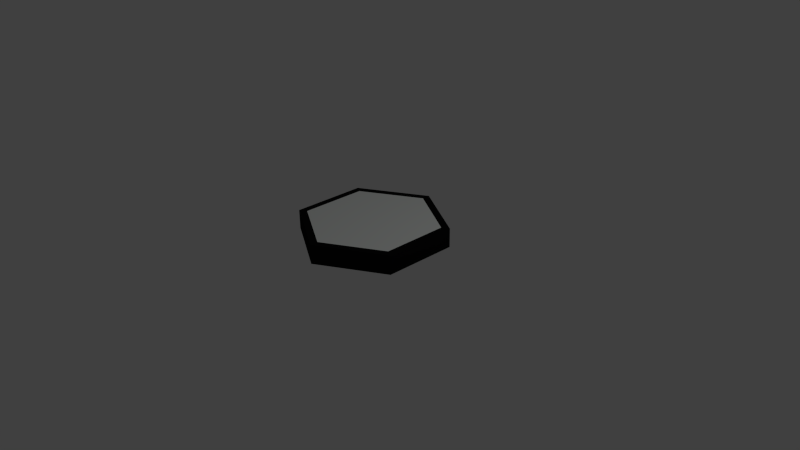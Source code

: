 # Source: hex.blend  (saved by Blender 2.70.0; exported with 4.5.12 LTS)
import bpy
from mathutils import Matrix  # noqa: F401  (used for matrix-valued properties, if any)

bpy.ops.wm.read_factory_settings(use_empty=True)
scene = bpy.context.scene
scene.name = 'Scene'

# ---- collections
col_collection_1 = bpy.data.collections.new('Collection 1'); scene.collection.children.link(col_collection_1)

# ---- materials (node trees are filled in below, after node groups)
mat_tile = bpy.data.materials.new('tile')
mat_tile.alpha_threshold = 0.0
mat_tile.use_transparent_shadow = False
mat_tile.diffuse_color = (0.9623, 1.0, 0.9717, 1.0)
mat_tile.roughness = 0.5
mat_tile.line_color = (0.0, 0.0, 0.0, 1.0)
mat_border = bpy.data.materials.new('border')
mat_border.alpha_threshold = 0.0
mat_border.use_transparent_shadow = False
mat_border.diffuse_color = (0.005605, 0.005605, 0.005605, 1.0)
mat_border.roughness = 0.5
mat_border.line_color = (0.0, 0.0, 0.0, 1.0)

# ---- material node trees

# ---- world
world_world = bpy.data.worlds.new('World'); scene.world = world_world
world_world.color = (0.05088, 0.05088, 0.05088)
world_world.use_sun_shadow = False
world_world.sun_shadow_jitter_overblur = 0.0
world_world.cycles.sampling_method = 'MANUAL'
world_world.cycles.sample_map_resolution = 256

# ---- cameras
cam_camera = bpy.data.cameras.new('Camera')
cam_camera.clip_end = 100.0
cam_camera.lens = 35.0
cam_camera.sensor_width = 32.0
cam_camera.sensor_height = 18.0
cam_camera.ortho_scale = 7.314
cam_camera.dof.focus_distance = 0.0
cam_camera.dof.aperture_fstop = 128.0

# ---- lights
light_lamp = bpy.data.lights.new('Lamp', 'POINT')
light_lamp.transmission_factor = 0.0
light_lamp.cutoff_distance = 30.0
light_lamp.energy = 100.0
light_lamp.shadow_buffer_clip_start = 1.001
light_lamp.shadow_soft_size = 0.1
light_lamp.shadow_maximum_resolution = 0.006
light_lamp.use_absolute_resolution = True
light_lamp.cycles.use_multiple_importance_sampling = False

# ---- meshes
me_cylinder = bpy.data.meshes.new('Cylinder')
me_cylinder.from_pydata([(0.0, 1.0, 0.2441), (0.0, 1.0, 0.5), (0.866, 0.5, 0.2441), (0.866, 0.5, 0.5), (0.866, -0.5, 0.2441), (0.866, -0.5, 0.5), (-8.742e-08, -1.0, 0.2441), (-8.742e-08, -1.0, 0.5), (-0.866, -0.5, 0.2441), (-0.866, -0.5, 0.5), (-0.866, 0.5, 0.2441), (-0.866, 0.5, 0.5), (-2.207e-09, 0.8889, 0.5), (0.7698, 0.4444, 0.5), (0.7698, -0.4444, 0.5), (-7.992e-08, -0.8889, 0.5), (-0.7698, -0.4444, 0.5), (-0.7698, 0.4444, 0.5)], [], [(0, 1, 3, 2), (2, 3, 5, 4), (4, 5, 7, 6), (6, 7, 9, 8), (1, 11, 17, 12), (10, 11, 1, 0), (8, 9, 11, 10), (0, 2, 4, 6, 8, 10), (13, 12, 17, 16, 15, 14), (11, 9, 16, 17), (9, 7, 15, 16), (7, 5, 14, 15), (5, 3, 13, 14), (3, 1, 12, 13)])
me_cylinder.polygons.foreach_set('material_index', [1, 1, 1, 1, 1, 1, 1, 1, 0, 1, 1, 1, 1, 1])
_uv = me_cylinder.uv_layers.new(name='UVMap')
_uv.uv.foreach_set('vector', [0.749, 0.126, 0.626, 0.126, 0.626, 0.374, 0.749, 0.374, 0.749, 0.499, 0.749, 0.376, 0.501, 0.376, 0.501, 0.499, 0.874, 0.501, 0.751, 0.501, 0.751, 0.749, 0.874, 0.749, 0.749, 0.624, 0.749, 0.501, 0.501, 0.501, 0.501, 0.624, 0.874, 0.374, 0.874, 0.126, 0.751, 0.126, 0.751, 0.374, 0.749, 0.124, 0.749, 0.001001, 0.501, 0.001001, 0.501, 0.124, 0.624, 0.126, 0.501, 0.126, 0.501, 0.374, 0.624, 0.374, 0.001001, 0.1255, 0.25, 0.001001, 0.499, 0.1255, 0.499, 0.3745, 0.25, 0.499, 0.001001, 0.3745, 0.499, 0.8745, 0.25, 0.999, 0.001001, 0.8745, 0.001001, 0.6255, 0.25, 0.501, 0.499, 0.6255, 0.501, 0.749, 0.749, 0.749, 0.749, 0.626, 0.501, 0.626, 0.624, 0.999, 0.624, 0.751, 0.501, 0.751, 0.501, 0.999, 0.626, 0.874, 0.874, 0.874, 0.874, 0.751, 0.626, 0.751, 0.999, 0.374, 0.999, 0.126, 0.876, 0.126, 0.876, 0.374, 0.751, 0.499, 0.999, 0.499, 0.999, 0.376, 0.751, 0.376])
me_cylinder.materials.append(mat_tile)
me_cylinder.materials.append(mat_border)
me_cylinder.use_remesh_preserve_volume = False
me_cylinder.use_remesh_preserve_attributes = False
me_cylinder.use_mirror_vertex_groups = False
me_cylinder.update()

# ---- objects
ob_cylinder = bpy.data.objects.new('Cylinder', me_cylinder)
ob_lamp = bpy.data.objects.new('Lamp', light_lamp)
ob_camera = bpy.data.objects.new('Camera', cam_camera)

# ---- transforms, parenting, visibility, modifiers, constraints
ob_cylinder.location = (0.0, 0.0, 0.0)
ob_cylinder.lineart.crease_threshold = 0.0
ob_lamp.location = (4.076, 1.005, 5.904)
ob_lamp.rotation_euler = (0.6503, 0.05522, 1.866)
ob_lamp.lock_rotations_4d = False
ob_lamp.empty_display_type = 'ARROWS'
ob_lamp.color = (0.0, 0.0, 0.0, 0.0)
ob_lamp.lineart.crease_threshold = 0.0
ob_camera.location = (7.481, -6.508, 5.344)
ob_camera.rotation_euler = (1.109, 0.01082, 0.8149)
ob_camera.lock_rotations_4d = False
ob_camera.empty_display_type = 'ARROWS'
ob_camera.color = (0.0, 0.0, 0.0, 0.0)
ob_camera.display_type = 'WIRE'
ob_camera.lineart.crease_threshold = 0.0

# ---- collection membership
col_collection_1.objects.link(ob_cylinder)
col_collection_1.objects.link(ob_lamp)
col_collection_1.objects.link(ob_camera)

# ---- scene / render settings (as saved in the file)
scene.camera = ob_camera
scene.frame_start = 1; scene.frame_end = 250; scene.frame_set(1)
scene.render.engine = 'BLENDER_EEVEE_NEXT'
scene.render.resolution_percentage = 50
scene.render.dither_intensity = 0.0
scene.cycles.use_denoising = False
scene.cycles.samples = 10
scene.cycles.sampling_pattern = 'TABULATED_SOBOL'
scene.cycles.light_sampling_threshold = 0.0
scene.cycles.use_adaptive_sampling = False
scene.cycles.use_light_tree = False
scene.cycles.blur_glossy = 0.0
scene.cycles.volume_bounces = 1
scene.cycles.pixel_filter_type = 'GAUSSIAN'
scene.cycles.sample_clamp_indirect = 0.0
scene.view_settings.view_transform = 'Standard'
bpy.context.view_layer.update()
